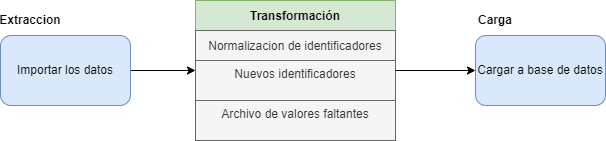

The diagram above was exported from draw.io. Its source (the exported page's mxGraphModel, read from the mxfile embedded in the PNG):
<mxGraphModel dx="997" dy="619" grid="1" gridSize="10" guides="1" tooltips="1" connect="1" arrows="1" fold="1" page="1" pageScale="1" pageWidth="850" pageHeight="1100" math="0" shadow="0">
  <root>
    <mxCell id="0" />
    <mxCell id="1" parent="0" />
    <mxCell id="G-E4lAwQUffdT46cRl3n-26" style="edgeStyle=orthogonalEdgeStyle;rounded=0;orthogonalLoop=1;jettySize=auto;html=1;exitX=1;exitY=0.5;exitDx=0;exitDy=0;entryX=0;entryY=0.25;entryDx=0;entryDy=0;" edge="1" parent="1" source="G-E4lAwQUffdT46cRl3n-1" target="G-E4lAwQUffdT46cRl3n-24">
      <mxGeometry relative="1" as="geometry" />
    </mxCell>
    <mxCell id="G-E4lAwQUffdT46cRl3n-1" value="Importar los datos" style="rounded=1;whiteSpace=wrap;html=1;fillColor=#dae8fc;strokeColor=#6c8ebf;" vertex="1" parent="1">
      <mxGeometry x="115" y="210" width="130" height="70" as="geometry" />
    </mxCell>
    <mxCell id="G-E4lAwQUffdT46cRl3n-7" value="Cargar a base de datos" style="rounded=1;whiteSpace=wrap;html=1;fillColor=#dae8fc;strokeColor=#6c8ebf;" vertex="1" parent="1">
      <mxGeometry x="590" y="210" width="130" height="70" as="geometry" />
    </mxCell>
    <mxCell id="G-E4lAwQUffdT46cRl3n-16" value="&lt;b&gt;Extraccion&lt;/b&gt;" style="text;html=1;strokeColor=none;fillColor=none;align=center;verticalAlign=middle;whiteSpace=wrap;rounded=0;rotation=0;" vertex="1" parent="1">
      <mxGeometry x="115" y="180" width="60" height="30" as="geometry" />
    </mxCell>
    <mxCell id="G-E4lAwQUffdT46cRl3n-18" value="&lt;b&gt;Carga&lt;/b&gt;" style="text;html=1;strokeColor=none;fillColor=none;align=center;verticalAlign=middle;whiteSpace=wrap;rounded=0;" vertex="1" parent="1">
      <mxGeometry x="580" y="180" width="60" height="30" as="geometry" />
    </mxCell>
    <mxCell id="G-E4lAwQUffdT46cRl3n-20" value="Transformación" style="swimlane;fontStyle=1;childLayout=stackLayout;horizontal=1;startSize=30;horizontalStack=0;resizeParent=1;resizeParentMax=0;resizeLast=0;collapsible=1;marginBottom=0;fillColor=#d5e8d4;strokeColor=#82b366;" vertex="1" parent="1">
      <mxGeometry x="310" y="175" width="200" height="140" as="geometry" />
    </mxCell>
    <mxCell id="G-E4lAwQUffdT46cRl3n-23" value="Normalizacion de identificadores" style="text;strokeColor=#666666;fillColor=#f5f5f5;align=center;verticalAlign=middle;spacingLeft=4;spacingRight=4;overflow=hidden;points=[[0,0.5],[1,0.5]];portConstraint=eastwest;rotatable=0;fontColor=#333333;" vertex="1" parent="G-E4lAwQUffdT46cRl3n-20">
      <mxGeometry y="30" width="200" height="30" as="geometry" />
    </mxCell>
    <mxCell id="G-E4lAwQUffdT46cRl3n-24" value="Nuevos identificadores" style="text;whiteSpace=wrap;html=1;align=center;fillColor=#f5f5f5;fontColor=#333333;strokeColor=#666666;" vertex="1" parent="G-E4lAwQUffdT46cRl3n-20">
      <mxGeometry y="60" width="200" height="40" as="geometry" />
    </mxCell>
    <mxCell id="G-E4lAwQUffdT46cRl3n-25" value="Archivo de valores faltantes" style="text;whiteSpace=wrap;html=1;align=center;fillColor=#f5f5f5;fontColor=#333333;strokeColor=#666666;" vertex="1" parent="G-E4lAwQUffdT46cRl3n-20">
      <mxGeometry y="100" width="200" height="40" as="geometry" />
    </mxCell>
    <mxCell id="G-E4lAwQUffdT46cRl3n-28" style="edgeStyle=orthogonalEdgeStyle;rounded=0;orthogonalLoop=1;jettySize=auto;html=1;exitX=1;exitY=0.25;exitDx=0;exitDy=0;entryX=0;entryY=0.5;entryDx=0;entryDy=0;" edge="1" parent="1" source="G-E4lAwQUffdT46cRl3n-24" target="G-E4lAwQUffdT46cRl3n-7">
      <mxGeometry relative="1" as="geometry" />
    </mxCell>
  </root>
</mxGraphModel>